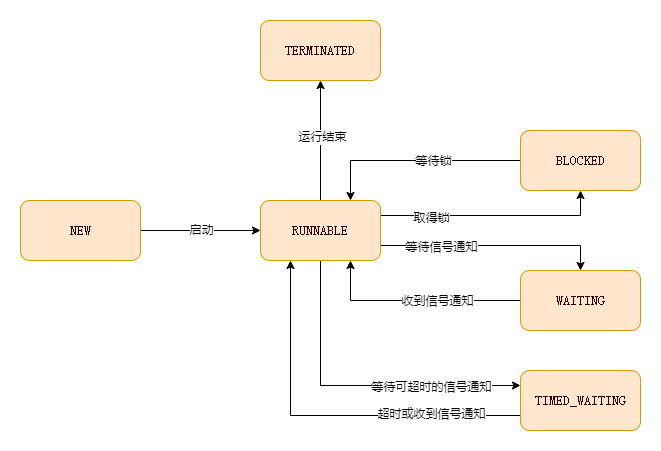

The diagram above was exported from draw.io. Its source (the exported page's mxGraphModel, read from the mxfile embedded in the PNG):
<mxGraphModel dx="2074" dy="1110" grid="1" gridSize="10" guides="1" tooltips="1" connect="1" arrows="1" fold="1" page="1" pageScale="1" pageWidth="827" pageHeight="1169" math="0" shadow="0">
  <root>
    <mxCell id="0" />
    <mxCell id="1" parent="0" />
    <mxCell id="5DG38G6kvLmZkZUNhC_2-7" style="edgeStyle=orthogonalEdgeStyle;rounded=0;orthogonalLoop=1;jettySize=auto;html=1;" edge="1" parent="1" source="5DG38G6kvLmZkZUNhC_2-1" target="5DG38G6kvLmZkZUNhC_2-2">
      <mxGeometry relative="1" as="geometry" />
    </mxCell>
    <mxCell id="5DG38G6kvLmZkZUNhC_2-9" value="启动" style="edgeLabel;html=1;align=center;verticalAlign=middle;resizable=0;points=[];" vertex="1" connectable="0" parent="5DG38G6kvLmZkZUNhC_2-7">
      <mxGeometry y="1" relative="1" as="geometry">
        <mxPoint as="offset" />
      </mxGeometry>
    </mxCell>
    <mxCell id="5DG38G6kvLmZkZUNhC_2-1" value="&lt;div style=&quot;&quot;&gt;&lt;pre style=&quot;font-family: &amp;quot;JetBrains Mono&amp;quot;, monospace; font-size: 10.5pt;&quot;&gt;&lt;font color=&quot;#330000&quot;&gt;NEW&lt;/font&gt;&lt;/pre&gt;&lt;/div&gt;" style="rounded=1;whiteSpace=wrap;html=1;fillColor=#ffe6cc;strokeColor=#d79b00;" vertex="1" parent="1">
      <mxGeometry x="280" y="390" width="120" height="60" as="geometry" />
    </mxCell>
    <mxCell id="5DG38G6kvLmZkZUNhC_2-30" style="edgeStyle=orthogonalEdgeStyle;rounded=0;orthogonalLoop=1;jettySize=auto;html=1;exitX=1;exitY=0.25;exitDx=0;exitDy=0;entryX=0.5;entryY=1;entryDx=0;entryDy=0;" edge="1" parent="1" source="5DG38G6kvLmZkZUNhC_2-2" target="5DG38G6kvLmZkZUNhC_2-3">
      <mxGeometry relative="1" as="geometry" />
    </mxCell>
    <mxCell id="5DG38G6kvLmZkZUNhC_2-51" value="取得锁" style="edgeLabel;html=1;align=center;verticalAlign=middle;resizable=0;points=[];" vertex="1" connectable="0" parent="5DG38G6kvLmZkZUNhC_2-30">
      <mxGeometry x="-0.3689" y="-2" relative="1" as="geometry">
        <mxPoint x="-21" as="offset" />
      </mxGeometry>
    </mxCell>
    <mxCell id="5DG38G6kvLmZkZUNhC_2-31" style="edgeStyle=orthogonalEdgeStyle;rounded=0;orthogonalLoop=1;jettySize=auto;html=1;exitX=1;exitY=0.75;exitDx=0;exitDy=0;entryX=0.5;entryY=0;entryDx=0;entryDy=0;" edge="1" parent="1" source="5DG38G6kvLmZkZUNhC_2-2" target="5DG38G6kvLmZkZUNhC_2-4">
      <mxGeometry relative="1" as="geometry" />
    </mxCell>
    <mxCell id="5DG38G6kvLmZkZUNhC_2-46" value="等待信号通知" style="edgeLabel;html=1;align=center;verticalAlign=middle;resizable=0;points=[];" vertex="1" connectable="0" parent="5DG38G6kvLmZkZUNhC_2-31">
      <mxGeometry x="-0.1289" y="-1" relative="1" as="geometry">
        <mxPoint x="-38" as="offset" />
      </mxGeometry>
    </mxCell>
    <mxCell id="5DG38G6kvLmZkZUNhC_2-35" style="edgeStyle=orthogonalEdgeStyle;rounded=0;orthogonalLoop=1;jettySize=auto;html=1;exitX=0.5;exitY=1;exitDx=0;exitDy=0;entryX=0;entryY=0.25;entryDx=0;entryDy=0;" edge="1" parent="1" source="5DG38G6kvLmZkZUNhC_2-2" target="5DG38G6kvLmZkZUNhC_2-5">
      <mxGeometry relative="1" as="geometry" />
    </mxCell>
    <mxCell id="5DG38G6kvLmZkZUNhC_2-48" value="等待可超时的信号通知" style="edgeLabel;html=1;align=center;verticalAlign=middle;resizable=0;points=[];" vertex="1" connectable="0" parent="5DG38G6kvLmZkZUNhC_2-35">
      <mxGeometry x="0.3969" y="-1" relative="1" as="geometry">
        <mxPoint x="8" as="offset" />
      </mxGeometry>
    </mxCell>
    <mxCell id="5DG38G6kvLmZkZUNhC_2-42" style="edgeStyle=orthogonalEdgeStyle;rounded=0;orthogonalLoop=1;jettySize=auto;html=1;exitX=0.5;exitY=0;exitDx=0;exitDy=0;entryX=0.5;entryY=1;entryDx=0;entryDy=0;" edge="1" parent="1" source="5DG38G6kvLmZkZUNhC_2-2" target="5DG38G6kvLmZkZUNhC_2-6">
      <mxGeometry relative="1" as="geometry" />
    </mxCell>
    <mxCell id="5DG38G6kvLmZkZUNhC_2-43" value="运行结束" style="edgeLabel;html=1;align=center;verticalAlign=middle;resizable=0;points=[];" vertex="1" connectable="0" parent="5DG38G6kvLmZkZUNhC_2-42">
      <mxGeometry x="0.0667" y="-1" relative="1" as="geometry">
        <mxPoint as="offset" />
      </mxGeometry>
    </mxCell>
    <mxCell id="5DG38G6kvLmZkZUNhC_2-2" value="&lt;div style=&quot;&quot;&gt;&lt;pre style=&quot;font-family: &amp;quot;JetBrains Mono&amp;quot;, monospace; font-size: 10.5pt;&quot;&gt;&lt;font color=&quot;#330000&quot;&gt;RUNNABLE&lt;/font&gt;&lt;/pre&gt;&lt;/div&gt;" style="rounded=1;whiteSpace=wrap;html=1;strokeColor=#d79b00;fillColor=#ffe6cc;" vertex="1" parent="1">
      <mxGeometry x="520" y="390" width="120" height="60" as="geometry" />
    </mxCell>
    <mxCell id="5DG38G6kvLmZkZUNhC_2-38" style="edgeStyle=orthogonalEdgeStyle;rounded=0;orthogonalLoop=1;jettySize=auto;html=1;exitX=0;exitY=0.5;exitDx=0;exitDy=0;entryX=0.75;entryY=0;entryDx=0;entryDy=0;" edge="1" parent="1" source="5DG38G6kvLmZkZUNhC_2-3" target="5DG38G6kvLmZkZUNhC_2-2">
      <mxGeometry relative="1" as="geometry" />
    </mxCell>
    <mxCell id="5DG38G6kvLmZkZUNhC_2-44" value="等待锁" style="edgeLabel;html=1;align=center;verticalAlign=middle;resizable=0;points=[];" vertex="1" connectable="0" parent="5DG38G6kvLmZkZUNhC_2-38">
      <mxGeometry x="-0.1619" y="-2" relative="1" as="geometry">
        <mxPoint y="2" as="offset" />
      </mxGeometry>
    </mxCell>
    <mxCell id="5DG38G6kvLmZkZUNhC_2-3" value="&lt;div style=&quot;&quot;&gt;&lt;pre style=&quot;font-family: &amp;quot;JetBrains Mono&amp;quot;, monospace; font-size: 10.5pt;&quot;&gt;&lt;font color=&quot;#330000&quot;&gt;BLOCKED&lt;/font&gt;&lt;/pre&gt;&lt;/div&gt;" style="rounded=1;whiteSpace=wrap;html=1;strokeColor=#d79b00;fillColor=#ffe6cc;" vertex="1" parent="1">
      <mxGeometry x="780" y="320" width="120" height="60" as="geometry" />
    </mxCell>
    <mxCell id="5DG38G6kvLmZkZUNhC_2-34" style="edgeStyle=orthogonalEdgeStyle;rounded=0;orthogonalLoop=1;jettySize=auto;html=1;exitX=0;exitY=0.5;exitDx=0;exitDy=0;entryX=0.75;entryY=1;entryDx=0;entryDy=0;" edge="1" parent="1" source="5DG38G6kvLmZkZUNhC_2-4" target="5DG38G6kvLmZkZUNhC_2-2">
      <mxGeometry relative="1" as="geometry" />
    </mxCell>
    <mxCell id="5DG38G6kvLmZkZUNhC_2-47" value="收到信号通知" style="edgeLabel;html=1;align=center;verticalAlign=middle;resizable=0;points=[];" vertex="1" connectable="0" parent="5DG38G6kvLmZkZUNhC_2-34">
      <mxGeometry x="-0.2" relative="1" as="geometry">
        <mxPoint as="offset" />
      </mxGeometry>
    </mxCell>
    <mxCell id="5DG38G6kvLmZkZUNhC_2-4" value="&lt;div style=&quot;&quot;&gt;&lt;pre style=&quot;font-family: &amp;quot;JetBrains Mono&amp;quot;, monospace; font-size: 10.5pt;&quot;&gt;&lt;font color=&quot;#330000&quot;&gt;WAITING&lt;/font&gt;&lt;/pre&gt;&lt;/div&gt;" style="rounded=1;whiteSpace=wrap;html=1;strokeColor=#d79b00;fillColor=#ffe6cc;" vertex="1" parent="1">
      <mxGeometry x="780" y="460" width="120" height="60" as="geometry" />
    </mxCell>
    <mxCell id="5DG38G6kvLmZkZUNhC_2-36" style="edgeStyle=orthogonalEdgeStyle;rounded=0;orthogonalLoop=1;jettySize=auto;html=1;exitX=0;exitY=0.75;exitDx=0;exitDy=0;entryX=0.25;entryY=1;entryDx=0;entryDy=0;" edge="1" parent="1" source="5DG38G6kvLmZkZUNhC_2-5" target="5DG38G6kvLmZkZUNhC_2-2">
      <mxGeometry relative="1" as="geometry" />
    </mxCell>
    <mxCell id="5DG38G6kvLmZkZUNhC_2-49" value="超时或收到信号通知" style="edgeLabel;html=1;align=center;verticalAlign=middle;resizable=0;points=[];" vertex="1" connectable="0" parent="5DG38G6kvLmZkZUNhC_2-36">
      <mxGeometry x="-0.413" y="-2" relative="1" as="geometry">
        <mxPoint x="23" as="offset" />
      </mxGeometry>
    </mxCell>
    <mxCell id="5DG38G6kvLmZkZUNhC_2-5" value="&lt;div style=&quot;&quot;&gt;&lt;pre style=&quot;font-family: &amp;quot;JetBrains Mono&amp;quot;, monospace; font-size: 10.5pt;&quot;&gt;&lt;div style=&quot;&quot;&gt;&lt;pre style=&quot;font-family: &amp;quot;JetBrains Mono&amp;quot;, monospace; font-size: 10.5pt;&quot;&gt;&lt;font color=&quot;#330000&quot;&gt;TIMED_WAITING&lt;/font&gt;&lt;/pre&gt;&lt;/div&gt;&lt;/pre&gt;&lt;/div&gt;" style="rounded=1;whiteSpace=wrap;html=1;strokeColor=#d79b00;fillColor=#ffe6cc;" vertex="1" parent="1">
      <mxGeometry x="780" y="560" width="120" height="60" as="geometry" />
    </mxCell>
    <mxCell id="5DG38G6kvLmZkZUNhC_2-6" value="&lt;div style=&quot;&quot;&gt;&lt;pre style=&quot;font-family: &amp;quot;JetBrains Mono&amp;quot;, monospace; font-size: 10.5pt;&quot;&gt;&lt;pre style=&quot;font-family: &amp;quot;JetBrains Mono&amp;quot;, monospace; font-size: 10.5pt;&quot;&gt;&lt;div style=&quot;&quot;&gt;&lt;pre style=&quot;font-family: &amp;quot;JetBrains Mono&amp;quot;, monospace; font-size: 10.5pt;&quot;&gt;&lt;font color=&quot;#330000&quot;&gt;TERMINATED&lt;/font&gt;&lt;/pre&gt;&lt;/div&gt;&lt;/pre&gt;&lt;/pre&gt;&lt;/div&gt;" style="rounded=1;whiteSpace=wrap;html=1;strokeColor=#d79b00;fillColor=#ffe6cc;" vertex="1" parent="1">
      <mxGeometry x="520" y="210" width="120" height="60" as="geometry" />
    </mxCell>
  </root>
</mxGraphModel>